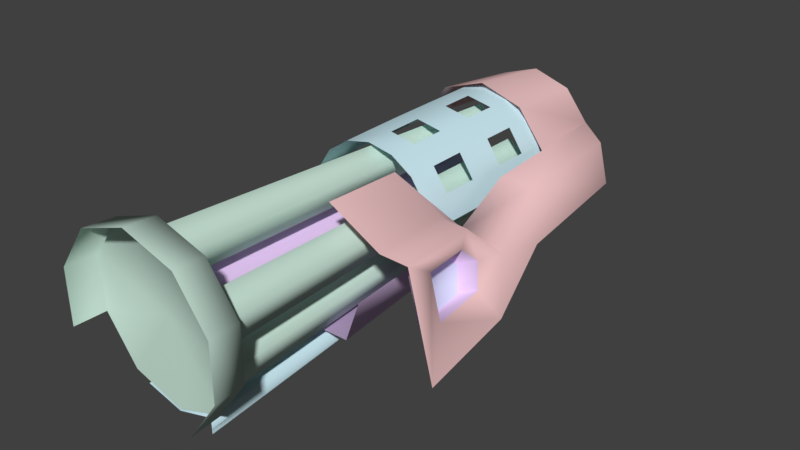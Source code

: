 # Source: reference2.blend  (saved by Blender 2.78.0; exported with 4.5.12 LTS)
import bpy
from mathutils import Matrix  # noqa: F401  (used for matrix-valued properties, if any)

bpy.ops.wm.read_factory_settings(use_empty=True)
scene = bpy.context.scene
scene.name = 'tfc_ac_reference'

# ---- collections
col_collection_1 = bpy.data.collections.new('Collection 1'); scene.collection.children.link(col_collection_1)

# ---- materials (node trees are filled in below, after node groups)
mat_innerspring_bmp = bpy.data.materials.new('innerspring.bmp')
mat_innerspring_bmp.alpha_threshold = 0.0
mat_innerspring_bmp.use_transparent_shadow = False
mat_innerspring_bmp.diffuse_color = (0.7947, 0.5848, 0.9066, 1.0)
mat_innerspring_bmp.roughness = 0.5
mat_ac_grille_bmp = bpy.data.materials.new('ac_grille.bmp')
mat_ac_grille_bmp.alpha_threshold = 0.0
mat_ac_grille_bmp.use_transparent_shadow = False
mat_ac_grille_bmp.diffuse_color = (0.6383, 0.6499, 0.8793, 1.0)
mat_ac_grille_bmp.roughness = 0.5
mat_body_side_bmp = bpy.data.materials.new('body_side.bmp')
mat_body_side_bmp.alpha_threshold = 0.0
mat_body_side_bmp.use_transparent_shadow = False
mat_body_side_bmp.diffuse_color = (0.9197, 0.5852, 0.5924, 1.0)
mat_body_side_bmp.roughness = 0.5
mat_ac_grill_bmp = bpy.data.materials.new('ac_grill.bmp')
mat_ac_grill_bmp.alpha_threshold = 0.0
mat_ac_grill_bmp.use_transparent_shadow = False
mat_ac_grill_bmp.diffuse_color = (0.6138, 0.8401, 0.9185, 1.0)
mat_ac_grill_bmp.roughness = 0.5
mat_acchrome_bmp = bpy.data.materials.new('acChrome.bmp')
mat_acchrome_bmp.alpha_threshold = 0.0
mat_acchrome_bmp.use_transparent_shadow = False
mat_acchrome_bmp.diffuse_color = (0.6119, 0.809, 0.7107, 1.0)
mat_acchrome_bmp.roughness = 0.5

# ---- material node trees

# ---- world
world_world = bpy.data.worlds.new('World'); scene.world = world_world
world_world.color = (0.05088, 0.05088, 0.05088)
world_world.use_sun_shadow = False
world_world.sun_shadow_jitter_overblur = 0.0
world_world.cycles.sampling_method = 'MANUAL'

# ---- meshes
me_tfc_ac_reference = bpy.data.meshes.new('tfc_ac_reference')
me_tfc_ac_reference.from_pydata([(-7.358, -30.56, 59.45), (-7.708, -11.77, 59.11), (-9.138, -11.77, 59.1), (-9.388, -30.56, 59.44), (-4.738, -24.29, 57.53), (-5.008, -20.19, 57.58), (-5.458, -24.29, 55.52), (-5.678, -20.19, 55.72), (-9.758, -24.29, 55.48), (-9.668, -20.19, 55.69), (-3.128, -23.2, 58.86), (-2.608, -23.2, 56.79), (-3.138, -20.03, 58.02), (-3.298, -20.95, 58.83), (-2.248, -19.86, 58.43), (-4.368, -18.15, 58.54), (-5.098, -20.19, 59.66), (-4.408, -16.95, 57.5), (-7.338, -30.56, 57.37), (-7.698, -11.77, 57.65), (-2.848, -20.38, 56.87), (-10.58, -11.34, 61.45), (-8.418, -6.692, 61.65), (-8.408, -11.34, 62.18), (-6.548, -6.691, 61.05), (-6.238, -11.34, 61.49), (-1.668, -23.02, 57.24), (-1.028, -24.29, 55.19), (-2.248, -24.3, 60.05), (-2.188, -23.03, 59.3), (-2.398, -20.77, 59.25), (-2.958, -8.48, 57.58), (-2.318, -15.37, 57.32), (-2.928, -14.99, 59.74), (-2.258, -18.15, 58.05), (-2.578, -20.24, 59.92), (-1.958, -20.21, 57.3), (-1.608, -18.95, 55.5), (-3.638, -24.29, 60.1), (-3.988, -20.19, 59.97), (-6.168, -24.29, 61.49), (-6.338, -20.18, 61.26), (-4.878, -11.34, 59.69), (-3.458, -8.461, 59.54), (-10.29, -6.691, 61.02), (-11.44, -6.691, 59.42), (-11.91, -11.34, 59.59), (-4.598, -15.01, 59.74), (-7.058, -19.53, 61.6), (-5.978, -18.06, 60.91), (-5.968, -16.25, 60.93), (-7.058, -16.25, 61.64), (-7.058, -14.23, 61.65), (-5.958, -14.24, 60.93), (-7.058, -12.5, 61.64), (-11.31, -19.53, 59.79), (-10.64, -18.06, 60.87), (-11.35, -18.06, 59.8), (-11.39, -16.25, 59.8), (-11.41, -14.24, 59.79), (-10.71, -12.5, 60.88), (-11.43, -12.5, 59.79), (-9.558, -19.53, 61.58), (-8.318, -18.06, 61.86), (-8.328, -16.25, 61.88), (-9.578, -18.06, 61.6), (-8.338, -14.23, 61.89), (-8.348, -12.5, 61.89), (-9.618, -14.23, 61.62), (-4.988, -18.06, 58.59), (-4.968, -16.25, 58.58), (-5.238, -16.25, 59.85), (-4.958, -14.24, 58.57), (-10.09, -30.63, 54.77), (-9.578, -9.68, 55.94), (-8.308, -30.63, 54.29), (-8.388, -9.679, 55.62), (-6.518, -30.63, 54.81), (-7.068, -10.76, 61.64), (-8.358, -10.76, 61.89), (-9.628, -10.76, 61.62), (-5.978, -10.76, 60.92), (-5.228, -12.5, 59.84), (-5.968, -12.5, 60.92), (-9.628, -12.5, 61.62), (-10.72, -10.76, 60.88), (-11.44, -10.76, 59.79), (-7.188, -9.679, 55.46), (-7.188, -9.68, 55.96), (-6.508, -30.63, 54.06), (-7.058, -18.06, 61.62), (-8.318, -19.53, 61.84), (-5.258, -18.06, 59.85), (-5.998, -19.53, 60.9), (-5.278, -19.53, 59.84), (-5.018, -19.53, 58.59), (-10.61, -19.53, 60.86), (-5.228, -14.24, 59.85), (-9.598, -16.25, 61.62), (-10.67, -16.25, 60.88), (-10.7, -14.24, 60.89), (-5.368, -6.691, 59.54), (-5.358, -6.69, 57.51), (-4.958, -12.5, 58.56), (-4.968, -10.76, 58.56), (-5.238, -10.76, 59.84), (-4.278, -32.19, 57.3), (-4.298, -32.19, 59.9), (-5.848, -32.19, 62.0), (-5.918, -30.68, 61.91), (-8.348, -32.19, 62.79), (-8.348, -30.68, 62.68), (-10.81, -32.19, 61.96), (-12.33, -32.19, 59.83), (-12.24, -30.68, 59.8), (-12.3, -32.19, 57.23), (-5.908, -11.39, 59.35), (-4.918, -30.61, 59.65), (-6.238, -11.39, 58.43), (-5.308, -30.61, 58.4), (-6.628, -30.61, 58.39), (-7.098, -11.39, 58.47), (-7.388, -11.39, 59.33), (-7.038, -30.61, 59.63), (-6.658, -11.39, 59.88), (-5.988, -30.61, 60.41), (-8.398, -11.39, 61.17), (-8.398, -30.61, 62.2), (-7.338, -30.61, 61.44), (-7.668, -11.39, 60.64), (-7.938, -11.39, 59.77), (-7.738, -30.61, 60.18), (-8.848, -11.39, 59.76), (-9.138, -11.39, 60.63), (-9.038, -30.61, 60.17), (-9.458, -30.61, 61.42), (-6.858, -11.39, 56.41), (-6.238, -30.61, 55.55), (-7.768, -11.39, 56.4), (-7.548, -30.61, 55.53), (-8.058, -11.39, 57.27), (-7.328, -11.39, 57.81), (-7.968, -30.61, 56.78), (-6.908, -30.61, 57.56), (-6.578, -11.39, 57.28), (-5.838, -30.61, 56.8), (-10.57, -30.61, 55.56), (-9.938, -11.39, 56.4), (-10.24, -11.39, 57.27), (-9.498, -11.39, 57.81), (-10.99, -30.61, 56.8), (-9.928, -30.61, 57.59), (-8.858, -30.61, 56.82), (-8.748, -11.39, 57.28), (-9.028, -11.39, 56.41), (-9.258, -30.61, 55.57), (-10.89, -11.39, 59.32), (-11.87, -30.61, 59.66), (-10.15, -11.39, 59.87), (-10.82, -30.61, 60.44), (-9.408, -11.39, 59.34), (-9.748, -30.61, 59.68), (-9.678, -11.39, 58.47), (-10.14, -30.61, 58.44), (-10.6, -11.39, 58.47), (-11.46, -30.61, 58.43), (-4.378, -30.68, 57.32), (-8.308, -30.68, 58.55), (-4.398, -30.68, 59.86), (-10.76, -30.68, 61.87), (-12.22, -30.68, 57.26), (-10.7, -30.68, 55.2), (-8.278, -30.68, 54.44), (-5.858, -30.68, 55.25), (-5.798, -32.19, 55.18)], [], [(19, 1, 0), (0, 1, 3), (1, 2, 3), (4, 5, 6), (6, 5, 7), (6, 7, 8), (8, 7, 9), (16, 15, 5), (5, 15, 17), (5, 17, 7), (7, 17, 33), (29, 26, 10), (10, 26, 11), (26, 36, 11), (11, 36, 20), (30, 29, 13), (13, 29, 10), (14, 30, 12), (12, 30, 13), (36, 14, 20), (20, 14, 12), (41, 15, 16), (17, 34, 33), (18, 19, 0), (11, 20, 10), (10, 20, 13), (20, 12, 13), (46, 21, 44), (44, 21, 22), (21, 23, 22), (22, 23, 24), (23, 25, 24), (24, 25, 101), (25, 42, 101), (36, 26, 37), (37, 26, 27), (26, 29, 27), (27, 29, 28), (29, 30, 28), (43, 33, 31), (31, 33, 32), (33, 34, 32), (32, 34, 37), (30, 14, 35), (35, 14, 34), (14, 36, 34), (34, 36, 37), (28, 35, 38), (38, 35, 39), (38, 39, 40), (40, 39, 41), (35, 34, 39), (39, 34, 15), (42, 33, 101), (101, 33, 43), (39, 15, 41), (44, 45, 46), (42, 47, 33), (33, 15, 34), (47, 15, 33), (28, 30, 35), (93, 49, 48), (48, 49, 90), (49, 50, 90), (90, 50, 51), (50, 53, 51), (51, 53, 52), (53, 83, 52), (52, 83, 54), (83, 78, 54), (96, 56, 55), (55, 56, 57), (56, 99, 57), (57, 99, 58), (99, 100, 58), (58, 100, 59), (100, 60, 59), (59, 60, 61), (60, 86, 61), (91, 63, 62), (62, 63, 65), (63, 64, 65), (65, 64, 98), (64, 66, 98), (98, 66, 68), (66, 67, 68), (68, 67, 84), (67, 80, 84), (69, 70, 92), (92, 70, 71), (70, 72, 71), (71, 72, 97), (72, 103, 97), (97, 103, 82), (103, 105, 82), (73, 75, 74), (74, 75, 76), (75, 77, 76), (76, 77, 88), (78, 79, 54), (54, 79, 67), (79, 80, 67), (105, 81, 82), (82, 81, 83), (81, 78, 83), (80, 85, 84), (84, 85, 60), (85, 86, 60), (87, 88, 89), (89, 88, 77), (63, 91, 90), (90, 91, 48), (49, 93, 92), (92, 93, 94), (92, 94, 69), (69, 94, 95), (56, 96, 65), (65, 96, 62), (51, 52, 64), (64, 52, 66), (71, 97, 50), (50, 97, 53), (98, 68, 99), (99, 68, 100), (101, 43, 102), (31, 102, 43), (103, 104, 105), (173, 166, 106), (106, 166, 107), (166, 168, 107), (107, 168, 108), (168, 109, 108), (108, 109, 110), (109, 111, 110), (110, 111, 112), (111, 169, 112), (112, 169, 113), (169, 114, 113), (113, 114, 115), (114, 170, 115), (125, 117, 116), (116, 117, 118), (117, 119, 118), (118, 119, 121), (119, 120, 121), (121, 120, 122), (120, 123, 122), (122, 123, 124), (123, 125, 124), (124, 125, 116), (135, 127, 126), (126, 127, 129), (127, 128, 129), (129, 128, 130), (128, 131, 130), (130, 131, 132), (131, 134, 132), (132, 134, 133), (134, 135, 133), (133, 135, 126), (145, 137, 136), (136, 137, 138), (137, 139, 138), (138, 139, 140), (139, 142, 140), (140, 142, 141), (142, 143, 141), (141, 143, 144), (143, 145, 144), (144, 145, 136), (155, 146, 147), (147, 146, 148), (146, 150, 148), (148, 150, 149), (150, 151, 149), (149, 151, 153), (151, 152, 153), (153, 152, 154), (152, 155, 154), (154, 155, 147), (165, 157, 156), (156, 157, 158), (157, 159, 158), (158, 159, 160), (159, 161, 160), (160, 161, 162), (161, 163, 162), (162, 163, 164), (163, 165, 164), (164, 165, 156), (167, 168, 166), (167, 109, 168), (167, 111, 109), (167, 169, 111), (167, 114, 169), (167, 170, 114), (167, 171, 170), (167, 172, 171), (167, 173, 172), (167, 166, 173), (174, 173, 106)])
me_tfc_ac_reference.polygons.foreach_set('use_smooth', [True] * 201)
me_tfc_ac_reference.polygons.foreach_set('material_index', [0, 0, 0, 0, 0, 0, 0, 0, 0, 0, 0, 0, 0, 0, 0, 0, 0, 0, 0, 0, 0, 0, 0, 0, 1, 1, 1, 2, 2, 2, 2, 2, 2, 2, 2, 2, 2, 2, 2, 2, 2, 2, 2, 2, 2, 2, 2, 2, 2, 2, 2, 2, 2, 2, 2, 2, 2, 2, 2, 2, 2, 3, 3, 3, 3, 3, 3, 3, 3, 3, 3, 3, 3, 3, 3, 3, 3, 3, 3, 3, 3, 3, 3, 3, 3, 3, 3, 3, 3, 3, 3, 3, 3, 3, 3, 3, 3, 3, 3, 3, 3, 3, 3, 3, 3, 3, 3, 3, 3, 3, 3, 3, 3, 3, 3, 3, 3, 3, 3, 3, 3, 3, 3, 3, 3, 3, 3, 4, 4, 4, 4, 4, 4, 4, 4, 4, 4, 4, 4, 4, 4, 4, 4, 4, 4, 4, 4, 4, 4, 4, 4, 4, 4, 4, 4, 4, 4, 4, 4, 4, 4, 4, 4, 4, 4, 4, 4, 4, 4, 4, 4, 4, 4, 4, 4, 4, 4, 4, 4, 4, 4, 4, 4, 4, 4, 4, 4, 4, 4, 4, 4, 4, 4, 4, 4, 4, 4, 4, 4, 4, 4])
_uv = me_tfc_ac_reference.uv_layers.new(name='UVMap')
_uv.uv.foreach_set('vector', [0.0, 0.007813, 0.5312, 0.007813, 0.5312, 0.9922, 0.5312, 0.9922, 0.5312, 0.007813, 0.9375, 0.9922, 0.5312, 0.007813, 0.9375, 0.007813, 0.9375, 0.9922, 0.09375, 0.007813, 0.09375, 0.4844, 0.1875, 0.007813, 0.1875, 0.007813, 0.09375, 0.4844, 0.1875, 0.4844, 0.1875, 0.007813, 0.1875, 0.4844, 0.2812, 0.007813, 0.2812, 0.007813, 0.1875, 0.4844, 0.2812, 0.4844, 0.0, 0.4844, 0.0, 1.0, 0.09375, 0.4844, 0.09375, 0.4844, 0.0, 1.0, 0.09375, 1.0, 0.09375, 0.4844, 0.09375, 1.0, 0.1875, 0.4844, 0.1875, 0.4844, 0.09375, 1.0, 0.2188, 1.0, 0.0, 0.007813, 0.0, 0.007813, 0.0, 0.007813, 0.0, 0.007813, 0.0, 0.007813, 0.0, 0.007813, 0.0, 0.007813, 0.0, 0.007813, 0.0, 0.007813, 0.0, 0.007813, 0.0, 0.007813, 0.0, 0.007813, 0.0, 0.007813, 0.0, 0.007813, 0.0, 0.007813, 0.0, 0.007813, 0.0, 0.007813, 0.0, 0.007813, 0.0, 0.007813, 0.0, 0.007813, 0.0, 0.007813, 0.0, 0.007813, 0.0, 0.007813, 0.0, 0.007813, 0.0, 0.007813, 0.0, 0.007813, 0.0, 0.007813, 0.0, 0.007813, 0.0, 0.007813, 0.0, 0.007813, 0.8438, 0.4844, 0.9688, 1.0, 0.9688, 0.4844, 0.0, 0.007813, 0.0, 0.007813, 0.0, 0.007813, 0.0, 0.9922, 0.0, 0.007813, 0.5312, 0.9922, 0.9688, 1.0, 0.9062, 0.1111, 0.0, 1.0, 0.0, 1.0, 0.9062, 0.1111, 0.0, 0.3016, 0.9062, 0.1111, 0.375, 0.01587, 0.0, 0.3016, 0.5508, 0.1575, 0.5508, 0.252, 0.7969, 0.2756, 0.7969, 0.2756, 0.5508, 0.252, 0.7969, 0.4409, 0.5508, 0.252, 0.5508, 0.4252, 0.7969, 0.4409, 0.7969, 0.4409, 0.5508, 0.4252, 0.7969, 0.6063, 0.5508, 0.4252, 0.5547, 0.5984, 0.7969, 0.6063, 0.7969, 0.6063, 0.5547, 0.5984, 0.8008, 0.7717, 0.5547, 0.5984, 0.5547, 0.7638, 0.8008, 0.7717, 0.2539, 0.3228, 0.07812, 0.3228, 0.3359, 0.007874, 0.3359, 0.007874, 0.07812, 0.3228, 0.0, 0.007874, 0.07812, 0.3228, 0.07812, 0.6535, 0.0, 0.007874, 0.0, 0.007874, 0.07812, 0.6535, 0.0, 0.7717, 0.07812, 0.6535, 0.2188, 0.6535, 0.0, 0.7717, 0.9922, 0.7638, 0.582, 0.7717, 0.9922, 0.3307, 0.9922, 0.3307, 0.582, 0.7717, 0.5586, 0.315, 0.582, 0.7717, 0.3867, 0.4488, 0.5586, 0.315, 0.5586, 0.315, 0.3867, 0.4488, 0.3359, 0.007874, 0.2188, 0.6535, 0.2773, 0.5197, 0.2539, 0.7717, 0.2539, 0.7717, 0.2773, 0.5197, 0.3867, 0.4488, 0.2773, 0.5197, 0.2539, 0.3228, 0.3867, 0.4488, 0.3867, 0.4488, 0.2539, 0.3228, 0.3359, 0.007874, 0.0, 0.7795, 0.2539, 0.7717, 0.0, 0.8661, 0.0, 0.8661, 0.2539, 0.7717, 0.2539, 0.8661, 0.0, 0.7795, 0.2578, 0.7795, 0.0, 1.0, 0.0, 1.0, 0.2578, 0.7795, 0.2578, 1.0, 0.2539, 0.7717, 0.375, 0.7874, 0.2539, 0.8661, 0.2539, 0.8661, 0.375, 0.7874, 0.375, 0.9921, 0.75, 1.0, 0.582, 0.7795, 0.9766, 1.0, 0.9766, 1.0, 0.582, 0.7795, 0.9023, 0.7559, 0.2539, 0.8661, 0.375, 0.9921, 0.2539, 1.0, 0.7969, 0.2756, 0.7969, 0.1575, 0.5508, 0.1575, 0.75, 1.0, 0.5781, 1.0, 0.582, 0.7795, 0.582, 0.7795, 0.375, 0.9921, 0.375, 0.7874, 0.5781, 1.0, 0.375, 0.9921, 0.582, 0.7795, 0.0, 0.7717, 0.2188, 0.6535, 0.2539, 0.7717, 0.5625, 0.007874, 0.5625, 0.1575, 0.0, 0.007874, 0.0, 0.007874, 0.5625, 0.1575, 0.0, 0.1575, 0.5625, 0.1575, 0.5625, 0.2835, 0.0, 0.1575, 0.0, 0.1575, 0.5625, 0.2835, 0.0, 0.2835, 0.5625, 0.2835, 0.5625, 0.4409, 0.0, 0.2835, 0.0, 0.2835, 0.5625, 0.4409, 0.0, 0.4409, 0.5625, 0.4409, 0.5625, 0.5748, 0.0, 0.4409, 0.0, 0.4409, 0.5625, 0.5748, 0.0, 0.5748, 0.5625, 0.5748, 0.0, 0.7165, 0.0, 0.5748, 0.5, 0.007874, 0.5, 0.1732, 0.0, 0.007874, 0.0, 0.007874, 0.5, 0.1732, 0.0, 0.1732, 0.5, 0.1732, 0.5, 0.2913, 0.0, 0.1732, 0.0, 0.1732, 0.5, 0.2913, 0.0, 0.2913, 0.5, 0.2913, 0.5, 0.4488, 0.0, 0.2913, 0.0, 0.2913, 0.5, 0.4488, 0.0, 0.4488, 0.5, 0.4488, 0.5, 0.5748, 0.0, 0.4488, 0.0, 0.4488, 0.5, 0.5748, 0.0, 0.5748, 0.5, 0.5748, 0.0, 0.7165, 0.0, 0.5748, 0.5312, 0.007874, 0.5312, 0.1732, 0.0, 0.007874, 0.0, 0.007874, 0.5312, 0.1732, 0.0, 0.1732, 0.5312, 0.1732, 0.5312, 0.2835, 0.0, 0.1732, 0.0, 0.1732, 0.5312, 0.2835, 0.0, 0.2835, 0.5312, 0.2835, 0.5312, 0.4409, 0.0, 0.2835, 0.0, 0.2835, 0.5312, 0.4409, 0.0, 0.4409, 0.5312, 0.4409, 0.5312, 0.5748, 0.0, 0.4409, 0.0, 0.4409, 0.5312, 0.5748, 0.0, 0.5748, 0.5312, 0.5748, 0.0, 0.7244, 0.0, 0.5748, 0.09375, 0.02362, 0.09375, 0.1496, 0.4375, 0.02362, 0.4375, 0.02362, 0.09375, 0.1496, 0.4375, 0.1496, 0.09375, 0.1496, 0.09375, 0.2992, 0.4375, 0.1496, 0.4375, 0.1496, 0.09375, 0.2992, 0.4375, 0.2992, 0.09375, 0.2992, 0.09375, 0.5906, 0.4375, 0.2992, 0.4375, 0.2992, 0.09375, 0.5906, 0.4375, 0.5906, 0.09375, 0.5906, 0.4375, 0.8583, 0.4375, 0.5906, 0.9375, 1.0, 0.4688, 1.0, 0.9375, 0.007874, 0.9375, 0.007874, 0.4688, 1.0, 0.4688, 0.007874, 0.4688, 1.0, 0.0, 1.0, 0.4688, 0.007874, 0.4688, 0.007874, 0.0, 1.0, 0.0, 0.007874, 0.9375, 0.7244, 0.5312, 0.7244, 0.9375, 0.5748, 0.9375, 0.5748, 0.5312, 0.7244, 0.5312, 0.5748, 0.5312, 0.7244, 0.0, 0.7244, 0.5312, 0.5748, 0.9375, 0.7165, 0.5625, 0.7165, 0.9375, 0.5748, 0.9375, 0.5748, 0.5625, 0.7165, 0.5625, 0.5748, 0.5625, 0.7165, 0.0, 0.7165, 0.5625, 0.5748, 0.9375, 0.7165, 0.5, 0.7165, 0.9375, 0.5748, 0.9375, 0.5748, 0.5, 0.7165, 0.5, 0.5748, 0.5, 0.7165, 0.0, 0.7165, 0.5, 0.5748, 0.0, 0.007874, 0.0, 0.007874, 0.0, 1.0, 0.0, 1.0, 0.0, 0.007874, 0.0, 1.0, 0.5312, 0.1732, 0.5312, 0.007874, 0.9375, 0.1732, 0.9375, 0.1732, 0.5312, 0.007874, 0.9375, 0.007874, 0.5625, 0.1575, 0.5625, 0.007874, 0.9375, 0.1575, 0.9375, 0.1575, 0.5625, 0.007874, 0.9375, 0.007874, 0.0, 0.08661, 0.0, 0.08661, 0.0, 0.08661, 0.0, 0.08661, 0.0, 0.08661, 0.0, 0.08661, 0.5, 0.1732, 0.5, 0.007874, 0.9375, 0.1732, 0.9375, 0.1732, 0.5, 0.007874, 0.9375, 0.007874, 0.9375, 0.2835, 0.9375, 0.4409, 0.5312, 0.2835, 0.5312, 0.2835, 0.9375, 0.4409, 0.5312, 0.4409, 0.9375, 0.2835, 0.9375, 0.4409, 0.5625, 0.2835, 0.5625, 0.2835, 0.9375, 0.4409, 0.5625, 0.4409, 0.9375, 0.2913, 0.9375, 0.4488, 0.5, 0.2913, 0.5, 0.2913, 0.9375, 0.4488, 0.5, 0.4488, 0.0, 0.007874, 0.0, 0.007874, 0.0, 0.007874, 0.0, 0.007874, 0.0, 0.007874, 0.0, 0.007874, 0.09375, 0.5906, 0.09375, 0.8583, 0.4375, 0.8583, 0.0, 0.01562, 0.0, 0.01562, 0.0, 0.01562, 0.0, 0.01562, 0.0, 0.01562, 0.0, 0.01562, 0.0, 0.01562, 0.0, 0.01562, 0.0, 0.01562, 0.0, 0.01562, 0.0, 0.01562, 0.0, 0.01562, 0.0, 0.01562, 0.0, 0.01562, 0.0, 0.01562, 0.0, 0.01562, 0.0, 0.01562, 0.0, 0.01562, 0.0, 0.01562, 0.0, 0.01562, 0.0, 0.01562, 0.0, 0.01562, 0.0, 0.01562, 0.0, 0.01562, 0.0, 0.01562, 0.0, 0.01562, 0.0, 0.01562, 0.0, 0.01562, 0.0, 0.01562, 0.0, 0.01562, 0.0, 0.01562, 0.0, 0.01562, 0.0, 0.01562, 0.0, 0.01562, 0.0, 0.01562, 0.0, 0.01562, 0.0, 0.01562, 0.0, 0.01562, 0.0, 0.01562, 0.0, 0.01562, 0.0, 0.01562, 0.0, 0.01562, 0.0, 0.01562, 0.0, 0.01562, 0.0, 0.01562, 0.0, 0.01562, 0.0, 0.01562, 0.0, 0.01562, 0.0, 0.01562, 0.0, 0.01562, 0.0, 0.01562, 0.0, 0.01562, 0.0, 0.01562, 0.0, 0.01562, 0.0, 0.01562, 0.0, 0.01562, 0.0, 0.01562, 0.0, 0.01562, 0.0, 0.01562, 0.0, 0.01562, 0.0, 0.01562, 0.0, 0.01562, 0.0, 0.01562, 0.0, 0.01562, 0.0, 0.01562, 0.0, 0.01562, 0.0, 0.01562, 0.0, 0.01562, 0.0, 0.01562, 0.0, 0.01562, 0.0, 0.01562, 0.0, 0.01562, 0.0, 0.01562, 0.0, 0.01562, 0.0, 0.01562, 0.0, 0.01562, 0.0, 0.01562, 0.0, 0.01562, 0.0, 0.01562, 0.0, 0.01562, 0.0, 0.01562, 0.0, 0.01562, 0.0, 0.01562, 0.0, 0.01562, 0.0, 0.01562, 0.0, 0.01562, 0.0, 0.01562, 0.0, 0.01562, 0.0, 0.01562, 0.0, 0.01562, 0.0, 0.01562, 0.0, 0.01562, 0.0, 0.01562, 0.0, 0.01562, 0.0, 0.01562, 0.0, 0.01562, 0.0, 0.01562, 0.0, 0.01562, 0.0, 0.01562, 0.0, 0.01562, 0.0, 0.01562, 0.0, 0.01562, 0.0, 0.01562, 0.0, 0.01562, 0.0, 0.01562, 0.0, 0.01562, 0.0, 0.01562, 0.0, 0.01562, 0.0, 0.01562, 0.0, 0.01562, 0.0, 0.01562, 0.0, 0.01562, 0.0, 0.01562, 0.0, 0.01562, 0.0, 0.01562, 0.0, 0.01562, 0.0, 0.01562, 0.0, 0.01562, 0.0, 0.01562, 0.0, 0.01562, 0.0, 0.01562, 0.0, 0.01562, 0.0, 0.01562, 0.0, 0.01562, 0.0, 0.01562, 0.0, 0.01562, 0.0, 0.01562, 0.0, 0.01562, 0.0, 0.01562, 0.0, 0.01562, 0.0, 0.01562, 0.0, 0.01562, 0.0, 0.01562, 0.0, 0.01562, 0.0, 0.01562, 0.0, 0.01562, 0.0, 0.01562, 0.0, 0.01562, 0.0, 0.01562, 0.0, 0.01562, 0.0, 0.01562, 0.0, 0.01562, 0.0, 0.01562, 0.0, 0.01562, 0.0, 0.01562, 0.0, 0.01562, 0.0, 0.01562, 0.0, 0.01562, 0.0, 0.01562, 0.0, 0.01562, 0.0, 0.01562, 0.0, 0.01562, 0.0, 0.01562, 0.0, 0.01562, 0.0, 0.01562, 0.0, 0.01562, 0.0, 0.01562, 0.0, 0.01562, 0.0, 0.01562, 0.0, 0.01562, 0.0, 0.01562, 0.0, 0.01562, 0.0, 0.01562, 0.0, 0.01562, 0.0, 0.01562, 0.0, 0.01562, 0.0, 0.01562, 0.0, 0.01562, 0.0, 0.01562, 0.0, 0.01562, 0.0, 0.01562, 0.0, 0.01562, 0.0, 0.01562, 0.0, 0.01562, 0.0, 0.01562, 0.0, 0.01562, 0.0, 0.01562, 0.0, 0.01562, 0.0, 0.01562, 0.0, 0.01562, 0.0, 0.01562, 0.0, 0.01562, 0.0, 0.01562, 0.0, 0.01562, 0.0, 0.01562, 0.0, 0.01562, 0.0, 0.01562, 0.0, 0.01562, 0.0, 0.01562, 0.0, 0.01562, 0.0, 0.01562, 0.0, 0.01562, 0.0, 0.01562, 0.0, 0.01562, 0.0, 0.01562, 0.0, 0.01562, 0.0, 0.01562, 0.0, 0.01562, 0.0, 0.01562, 0.0, 0.01562, 0.0, 0.01562, 0.0, 0.01562, 0.0, 0.01562, 0.0, 0.01562, 0.0, 0.01562, 0.0, 0.01562, 0.0, 0.01562, 0.0, 0.01562, 0.0, 0.01562, 0.0, 0.01562, 0.0, 0.01562, 0.0, 0.01562, 0.0, 0.01562, 0.0, 0.01562, 0.0, 0.01562, 0.0, 0.01562, 0.0, 0.01562, 0.0, 0.01562, 0.0, 0.01562, 0.0, 0.01562, 0.0, 0.01562, 0.0, 0.01562])
me_tfc_ac_reference.materials.append(mat_innerspring_bmp)
me_tfc_ac_reference.materials.append(mat_ac_grille_bmp)
me_tfc_ac_reference.materials.append(mat_body_side_bmp)
me_tfc_ac_reference.materials.append(mat_ac_grill_bmp)
me_tfc_ac_reference.materials.append(mat_acchrome_bmp)
me_tfc_ac_reference.use_remesh_preserve_volume = False
me_tfc_ac_reference.use_remesh_preserve_attributes = False
me_tfc_ac_reference.use_mirror_vertex_groups = False
me_tfc_ac_reference.update()
arm_tfc_ac_reference_skeleton = bpy.data.armatures.new('tfc_ac_reference_skeleton')  # bones are not reproduced

# ---- objects
ob_tfc_ac_reference_skeleton = bpy.data.objects.new('tfc_ac_reference_skeleton', arm_tfc_ac_reference_skeleton)
ob_tfc_ac_reference2 = bpy.data.objects.new('tfc_ac_reference2', me_tfc_ac_reference)

# ---- transforms, parenting, visibility, modifiers, constraints
ob_tfc_ac_reference_skeleton.location = (0.0, 0.0, 0.0)
ob_tfc_ac_reference_skeleton.show_in_front = True
ob_tfc_ac_reference_skeleton.lineart.crease_threshold = 0.0
ob_tfc_ac_reference2.parent = ob_tfc_ac_reference_skeleton
ob_tfc_ac_reference2.location = (0.0, 0.0, 0.0)
ob_tfc_ac_reference2.lineart.crease_threshold = 0.0
_vg = ob_tfc_ac_reference2.vertex_groups.new(name='Hands biped')
_vg = ob_tfc_ac_reference2.vertex_groups.new(name='Hands biped Pelvis')
_vg = ob_tfc_ac_reference2.vertex_groups.new(name='Hands biped Spine')
_vg = ob_tfc_ac_reference2.vertex_groups.new(name='Hands biped Spine1')
_vg = ob_tfc_ac_reference2.vertex_groups.new(name='Hands biped Spine2')
_vg = ob_tfc_ac_reference2.vertex_groups.new(name='Hands biped Spine3')
_vg = ob_tfc_ac_reference2.vertex_groups.new(name='Hands biped Neck')
_vg = ob_tfc_ac_reference2.vertex_groups.new(name='Hands biped R Clavicle')
_vg = ob_tfc_ac_reference2.vertex_groups.new(name='Hands biped R UpperArm')
_vg = ob_tfc_ac_reference2.vertex_groups.new(name='Hands biped R Forearm')
_vg = ob_tfc_ac_reference2.vertex_groups.new(name='Hands biped R Hand')
_vg = ob_tfc_ac_reference2.vertex_groups.new(name='AC_parent')
_vg.add([0, 1, 2, 3, 4, 5, 6, 7, 8, 9, 10, 11, 12, 13, 14, 15, 16, 17, 18, 19, 20, 21, 22, 23, 24, 25, 26, 27, 28, 29, 30, 31, 32, 33, 34, 35, 36, 37, 38, 39, 40, 41, 42, 43, 44, 45, 46, 47, 48, 49, 50, 51, 52, 53, 54, 55, 56, 57, 58, 59, 60, 61, 62, 63, 64, 65, 66, 67, 68, 69, 70, 71, 72, 73, 74, 75, 76, 77, 78, 79, 80, 81, 82, 83, 84, 85, 86, 87, 88, 89, 90, 91, 92, 93, 94, 95, 96, 97, 98, 99, 100, 101, 102, 103, 104, 105, 106, 107, 108, 109, 110, 111, 112, 113, 114, 115, 166, 167, 168, 169, 170, 171, 172, 173, 174], 1.0, 'REPLACE')
_vg = ob_tfc_ac_reference2.vertex_groups.new(name='AC_barrels')
_vg.add([116, 117, 118, 119, 120, 121, 122, 123, 124, 125, 126, 127, 128, 129, 130, 131, 132, 133, 134, 135, 136, 137, 138, 139, 140, 141, 142, 143, 144, 145, 146, 147, 148, 149, 150, 151, 152, 153, 154, 155, 156, 157, 158, 159, 160, 161, 162, 163, 164, 165], 1.0, 'REPLACE')
_m = ob_tfc_ac_reference2.modifiers.new('Armature', 'ARMATURE')
_m.object = ob_tfc_ac_reference_skeleton

# ---- collection membership
col_collection_1.objects.link(ob_tfc_ac_reference_skeleton)
col_collection_1.objects.link(ob_tfc_ac_reference2)

# ---- scene / render settings (as saved in the file)
scene.frame_start = 1; scene.frame_end = 250; scene.frame_set(0)
scene.render.engine = 'BLENDER_EEVEE_NEXT'
scene.render.resolution_percentage = 50
scene.render.dither_intensity = 0.0
scene.cycles.use_denoising = False
scene.cycles.samples = 128
scene.cycles.sampling_pattern = 'TABULATED_SOBOL'
scene.cycles.light_sampling_threshold = 0.0
scene.cycles.use_adaptive_sampling = False
scene.cycles.use_light_tree = False
scene.cycles.blur_glossy = 0.0
scene.cycles.sample_clamp_indirect = 0.0
scene.view_settings.view_transform = 'Standard'
bpy.context.view_layer.update()

# ---- added for rendering (the .blend has no active camera and no usable light): camera, sun
cam_auto = bpy.data.cameras.new('AutoCamera')
cam_auto.lens = 50.0
cam_auto.sensor_width = 36.0
cam_auto.clip_end = 1000.0
ob_auto_camera = bpy.data.objects.new('AutoCamera', cam_auto)
scene.collection.objects.link(ob_auto_camera)
ob_auto_camera.location = (20.3642, -51.8912, 80.0568)
ob_auto_camera.rotation_euler = (1.09748, -7.21219e-08, 0.694738)
scene.camera = ob_auto_camera
light_auto_sun = bpy.data.lights.new('AutoSun', 'SUN')
light_auto_sun.energy = 3.0
light_auto_sun.angle = 0.0523599
ob_auto_sun = bpy.data.objects.new('AutoSun', light_auto_sun)
scene.collection.objects.link(ob_auto_sun)
ob_auto_sun.rotation_euler = (0.872665, 0.174533, 0.523599)
bpy.context.view_layer.update()
